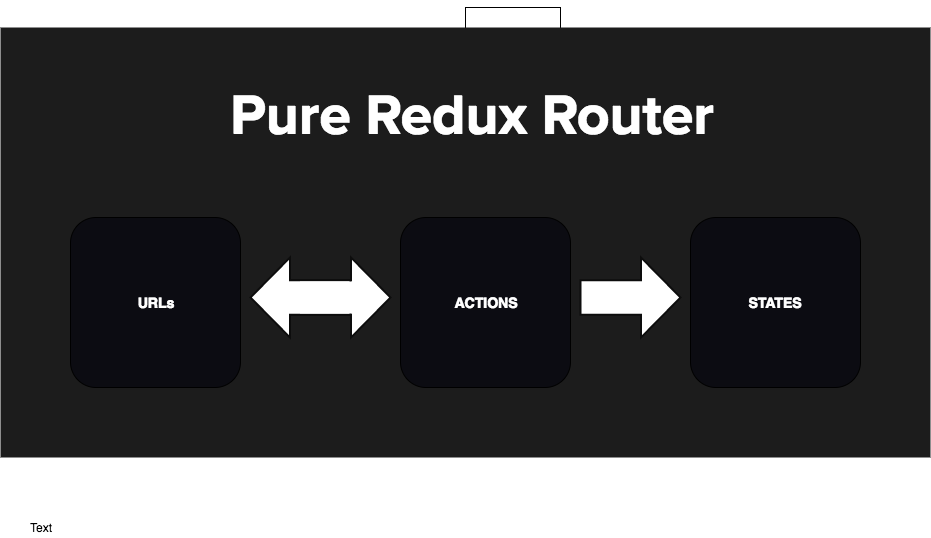

The diagram above was exported from draw.io. Its source (the exported page's mxGraphModel, read from the mxfile embedded in the PNG):
<mxGraphModel dx="1430" dy="774" grid="1" gridSize="10" guides="1" tooltips="1" connect="1" arrows="1" fold="1" page="0" pageScale="1" pageWidth="1169" pageHeight="826" background="#ffffff" math="0" shadow="0">
  <root>
    <mxCell id="0" style=";html=1;" />
    <mxCell id="1" style=";html=1;" parent="0" />
    <mxCell id="23" style="edgeStyle=orthogonalEdgeStyle;rounded=0;html=1;exitX=0.5;exitY=0;jettySize=auto;orthogonalLoop=1;" parent="1" source="22" edge="1">
      <mxGeometry relative="1" as="geometry">
        <mxPoint x="570" y="120" as="targetPoint" />
      </mxGeometry>
    </mxCell>
    <mxCell id="22" value="" style="whiteSpace=wrap;html=1;fillColor=#1C1C1C;strokeColor=none;" parent="1" vertex="1">
      <mxGeometry x="10" y="90" width="930" height="430" as="geometry" />
    </mxCell>
    <mxCell id="8" value="&lt;font color=&quot;#ffffff&quot;&gt;URLs&lt;/font&gt;" style="rounded=1;whiteSpace=wrap;fillColor=#0C0C12;strokeColor=#000000;fontColor=#990000;fontStyle=1;fontSize=14;html=1;" parent="1" vertex="1">
      <mxGeometry x="80" y="280" width="170" height="170" as="geometry" />
    </mxCell>
    <mxCell id="13" value="" style="shape=mxgraph.arrows.arrow_right;fillColor=#FFFFFF;strokeColor=#0D0D0D;strokeWidth=2;rotation=0;html=1;" parent="1" vertex="1">
      <mxGeometry x="300" y="320" width="100" height="80" as="geometry" />
    </mxCell>
    <mxCell id="17" value="&lt;font color=&quot;#ffffff&quot;&gt;STATES&lt;/font&gt;" style="rounded=1;whiteSpace=wrap;fillColor=#0C0C12;strokeColor=#000000;fontColor=#990000;fontStyle=1;fontSize=14;html=1;" parent="1" vertex="1">
      <mxGeometry x="700" y="280" width="170" height="170" as="geometry" />
    </mxCell>
    <mxCell id="18" value="&lt;font color=&quot;#ffffff&quot;&gt;ACTIONS&lt;/font&gt;" style="rounded=1;whiteSpace=wrap;fillColor=#0C0C12;strokeColor=#000000;fontColor=#990000;fontStyle=1;fontSize=14;html=1;" parent="1" vertex="1">
      <mxGeometry x="410" y="280" width="170" height="170" as="geometry" />
    </mxCell>
    <mxCell id="19" value="" style="shape=mxgraph.arrows.arrow_right;fillColor=#FFFFFF;strokeColor=#0D0D0D;strokeWidth=2;rotation=0;html=1;" parent="1" vertex="1">
      <mxGeometry x="590" y="320" width="100" height="80" as="geometry" />
    </mxCell>
    <mxCell id="20" value="" style="shape=mxgraph.arrows.arrow_right;fillColor=#FFFFFF;strokeColor=#0D0D0D;strokeWidth=2;rotation=180;html=1;" parent="1" vertex="1">
      <mxGeometry x="260" y="320" width="100" height="80" as="geometry" />
    </mxCell>
    <mxCell id="21" value="" style="whiteSpace=wrap;html=1;fillColor=#FFFFFF;strokeColor=none;" parent="1" vertex="1">
      <mxGeometry x="310" y="344" width="57" height="32" as="geometry" />
    </mxCell>
    <mxCell id="24" value="Text" style="text;html=1;strokeColor=none;fillColor=none;align=center;verticalAlign=middle;whiteSpace=wrap;" parent="1" vertex="1">
      <mxGeometry x="30" y="580" width="40" height="20" as="geometry" />
    </mxCell>
    <mxCell id="25" value="&lt;font color=&quot;#ffffff&quot; style=&quot;font-size: 57px&quot;&gt;&lt;b&gt;Pure Redux Router&lt;/b&gt;&lt;/font&gt;" style="text;html=1;strokeColor=none;fillColor=none;align=center;verticalAlign=middle;whiteSpace=wrap;fontFamily=Proxima Nova;" parent="1" vertex="1">
      <mxGeometry x="190" y="129" width="584" height="100" as="geometry" />
    </mxCell>
  </root>
</mxGraphModel>